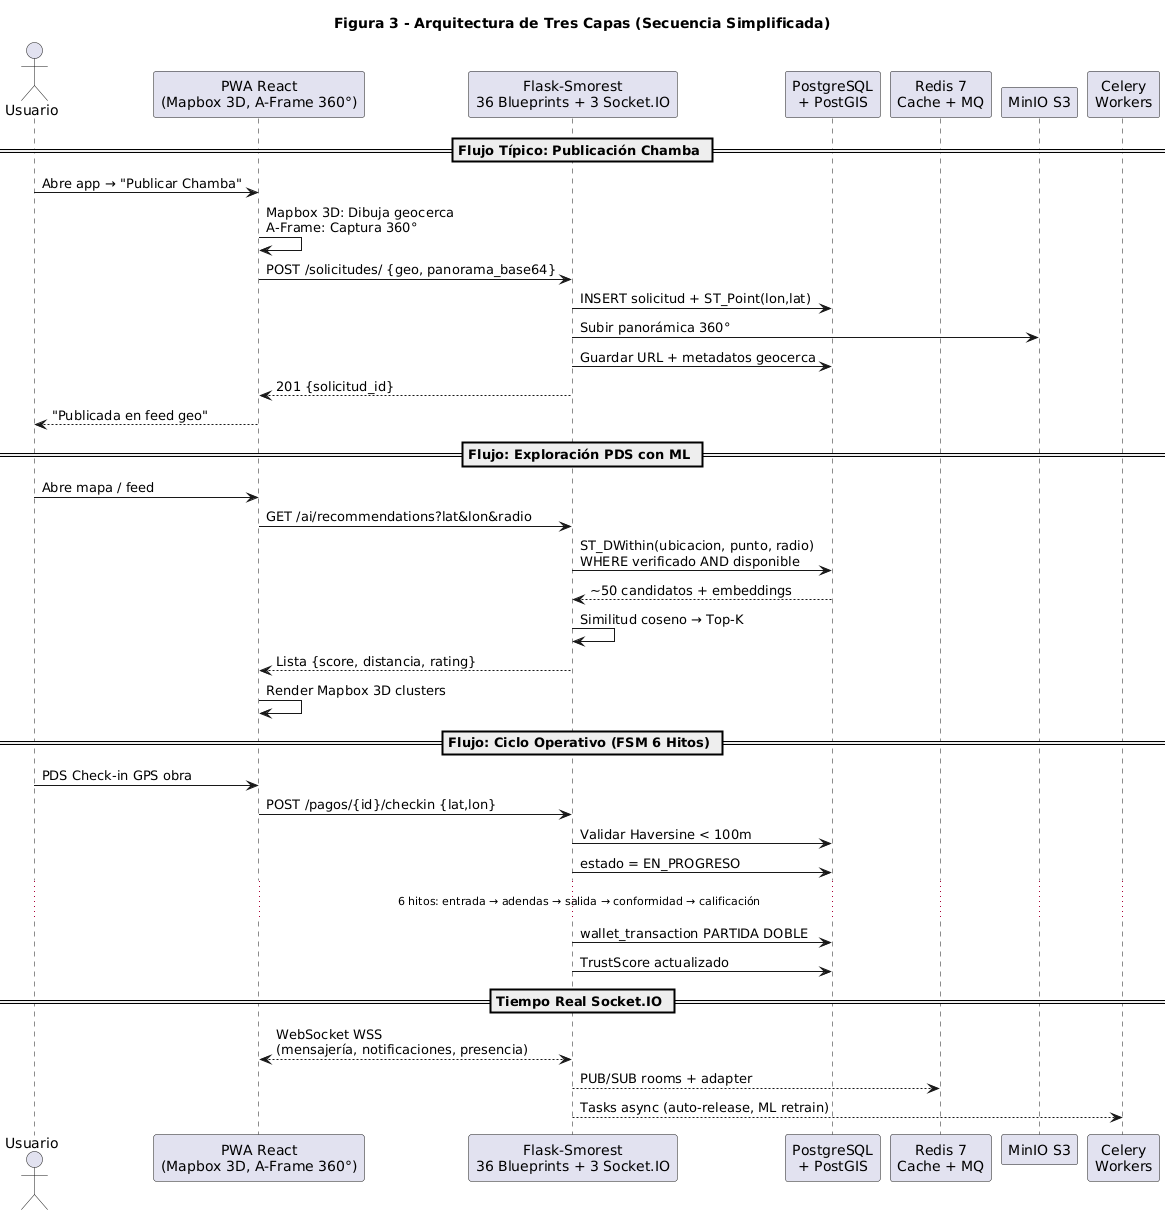

The diagram above was rendered by PlantUML. Its source (embedded in the PNG):
@startuml
title Figura 3 - Arquitectura de Tres Capas (Secuencia Simplificada)

actor "Usuario" as User
participant "PWA React\n(Mapbox 3D, A-Frame 360°)" as FE
participant "Flask-Smorest\n36 Blueprints + 3 Socket.IO" as BE
participant "PostgreSQL\n+ PostGIS" as PG
participant "Redis 7\nCache + MQ" as Redis
participant "MinIO S3" as S3
participant "Celery\nWorkers" as Celery

== Flujo Típico: Publicación Chamba ==
User -> FE: Abre app → "Publicar Chamba"
FE -> FE: Mapbox 3D: Dibuja geocerca\nA-Frame: Captura 360°
FE -> BE: POST /solicitudes/ {geo, panorama_base64}
BE -> PG: INSERT solicitud + ST_Point(lon,lat)
BE -> S3: Subir panorámica 360°
BE -> PG: Guardar URL + metadatos geocerca
BE --> FE: 201 {solicitud_id}
FE --> User: "Publicada en feed geo"

== Flujo: Exploración PDS con ML ==
User -> FE: Abre mapa / feed
FE -> BE: GET /ai/recommendations?lat&lon&radio
BE -> PG: ST_DWithin(ubicacion, punto, radio)\nWHERE verificado AND disponible
PG --> BE: ~50 candidatos + embeddings
BE -> BE: Similitud coseno → Top-K
BE --> FE: Lista {score, distancia, rating}
FE -> FE: Render Mapbox 3D clusters

== Flujo: Ciclo Operativo (FSM 6 Hitos) ==
User -> FE: PDS Check-in GPS obra
FE -> BE: POST /pagos/{id}/checkin {lat,lon}
BE -> PG: Validar Haversine < 100m
BE -> PG: estado = EN_PROGRESO
... 6 hitos: entrada → adendas → salida → conformidad → calificación ...
BE -> PG: wallet_transaction PARTIDA DOBLE
BE -> PG: TrustScore actualizado

== Tiempo Real Socket.IO ==
FE <--> BE : WebSocket WSS\n(mensajería, notificaciones, presencia)
BE --> Redis : PUB/SUB rooms + adapter
BE --> Celery : Tasks async (auto-release, ML retrain)

@enduml